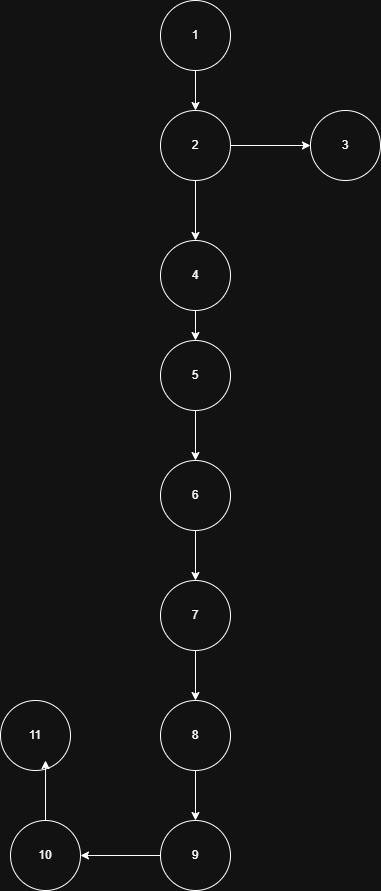

The diagram above was exported from draw.io. Its source (the exported page's mxGraphModel, read from the mxfile embedded in the PNG):
<mxGraphModel dx="1290" dy="557" grid="1" gridSize="10" guides="1" tooltips="1" connect="1" arrows="1" fold="1" page="1" pageScale="1" pageWidth="827" pageHeight="1169" math="0" shadow="0">
  <root>
    <mxCell id="0" />
    <mxCell id="1" parent="0" />
    <mxCell id="IADuyt4m3TNDCfFg3Wjw-10" style="edgeStyle=orthogonalEdgeStyle;rounded=0;orthogonalLoop=1;jettySize=auto;html=1;entryX=0.5;entryY=0;entryDx=0;entryDy=0;" edge="1" parent="1" source="IADuyt4m3TNDCfFg3Wjw-1" target="IADuyt4m3TNDCfFg3Wjw-5">
      <mxGeometry relative="1" as="geometry" />
    </mxCell>
    <mxCell id="IADuyt4m3TNDCfFg3Wjw-1" value="1" style="ellipse;whiteSpace=wrap;html=1;aspect=fixed;" vertex="1" parent="1">
      <mxGeometry x="360" y="30" width="70" height="70" as="geometry" />
    </mxCell>
    <mxCell id="IADuyt4m3TNDCfFg3Wjw-16" style="edgeStyle=orthogonalEdgeStyle;rounded=0;orthogonalLoop=1;jettySize=auto;html=1;" edge="1" parent="1" source="IADuyt4m3TNDCfFg3Wjw-2" target="IADuyt4m3TNDCfFg3Wjw-8">
      <mxGeometry relative="1" as="geometry" />
    </mxCell>
    <mxCell id="IADuyt4m3TNDCfFg3Wjw-2" value="6" style="ellipse;whiteSpace=wrap;html=1;aspect=fixed;" vertex="1" parent="1">
      <mxGeometry x="360" y="490" width="70" height="70" as="geometry" />
    </mxCell>
    <mxCell id="IADuyt4m3TNDCfFg3Wjw-3" value="3" style="ellipse;whiteSpace=wrap;html=1;aspect=fixed;" vertex="1" parent="1">
      <mxGeometry x="510" y="140" width="70" height="70" as="geometry" />
    </mxCell>
    <mxCell id="IADuyt4m3TNDCfFg3Wjw-21" style="edgeStyle=orthogonalEdgeStyle;rounded=0;orthogonalLoop=1;jettySize=auto;html=1;entryX=1;entryY=0.5;entryDx=0;entryDy=0;" edge="1" parent="1" source="IADuyt4m3TNDCfFg3Wjw-4" target="IADuyt4m3TNDCfFg3Wjw-19">
      <mxGeometry relative="1" as="geometry" />
    </mxCell>
    <mxCell id="IADuyt4m3TNDCfFg3Wjw-4" value="9" style="ellipse;whiteSpace=wrap;html=1;aspect=fixed;" vertex="1" parent="1">
      <mxGeometry x="360" y="850" width="70" height="70" as="geometry" />
    </mxCell>
    <mxCell id="IADuyt4m3TNDCfFg3Wjw-12" style="edgeStyle=orthogonalEdgeStyle;rounded=0;orthogonalLoop=1;jettySize=auto;html=1;entryX=0;entryY=0.5;entryDx=0;entryDy=0;" edge="1" parent="1" source="IADuyt4m3TNDCfFg3Wjw-5" target="IADuyt4m3TNDCfFg3Wjw-3">
      <mxGeometry relative="1" as="geometry" />
    </mxCell>
    <mxCell id="IADuyt4m3TNDCfFg3Wjw-13" style="edgeStyle=orthogonalEdgeStyle;rounded=0;orthogonalLoop=1;jettySize=auto;html=1;entryX=0.5;entryY=0;entryDx=0;entryDy=0;" edge="1" parent="1" source="IADuyt4m3TNDCfFg3Wjw-5" target="IADuyt4m3TNDCfFg3Wjw-7">
      <mxGeometry relative="1" as="geometry" />
    </mxCell>
    <mxCell id="IADuyt4m3TNDCfFg3Wjw-5" value="2" style="ellipse;whiteSpace=wrap;html=1;aspect=fixed;" vertex="1" parent="1">
      <mxGeometry x="360" y="140" width="70" height="70" as="geometry" />
    </mxCell>
    <mxCell id="IADuyt4m3TNDCfFg3Wjw-18" style="edgeStyle=orthogonalEdgeStyle;rounded=0;orthogonalLoop=1;jettySize=auto;html=1;entryX=0.5;entryY=0;entryDx=0;entryDy=0;" edge="1" parent="1" source="IADuyt4m3TNDCfFg3Wjw-6" target="IADuyt4m3TNDCfFg3Wjw-4">
      <mxGeometry relative="1" as="geometry" />
    </mxCell>
    <mxCell id="IADuyt4m3TNDCfFg3Wjw-6" value="8" style="ellipse;whiteSpace=wrap;html=1;aspect=fixed;" vertex="1" parent="1">
      <mxGeometry x="360" y="730" width="70" height="70" as="geometry" />
    </mxCell>
    <mxCell id="IADuyt4m3TNDCfFg3Wjw-14" style="edgeStyle=orthogonalEdgeStyle;rounded=0;orthogonalLoop=1;jettySize=auto;html=1;" edge="1" parent="1" source="IADuyt4m3TNDCfFg3Wjw-7" target="IADuyt4m3TNDCfFg3Wjw-9">
      <mxGeometry relative="1" as="geometry" />
    </mxCell>
    <mxCell id="IADuyt4m3TNDCfFg3Wjw-7" value="4" style="ellipse;whiteSpace=wrap;html=1;aspect=fixed;" vertex="1" parent="1">
      <mxGeometry x="360" y="270" width="70" height="70" as="geometry" />
    </mxCell>
    <mxCell id="IADuyt4m3TNDCfFg3Wjw-17" style="edgeStyle=orthogonalEdgeStyle;rounded=0;orthogonalLoop=1;jettySize=auto;html=1;" edge="1" parent="1" source="IADuyt4m3TNDCfFg3Wjw-8" target="IADuyt4m3TNDCfFg3Wjw-6">
      <mxGeometry relative="1" as="geometry" />
    </mxCell>
    <mxCell id="IADuyt4m3TNDCfFg3Wjw-8" value="7" style="ellipse;whiteSpace=wrap;html=1;aspect=fixed;" vertex="1" parent="1">
      <mxGeometry x="360" y="610" width="70" height="70" as="geometry" />
    </mxCell>
    <mxCell id="IADuyt4m3TNDCfFg3Wjw-15" style="edgeStyle=orthogonalEdgeStyle;rounded=0;orthogonalLoop=1;jettySize=auto;html=1;" edge="1" parent="1" source="IADuyt4m3TNDCfFg3Wjw-9" target="IADuyt4m3TNDCfFg3Wjw-2">
      <mxGeometry relative="1" as="geometry" />
    </mxCell>
    <mxCell id="IADuyt4m3TNDCfFg3Wjw-9" value="5" style="ellipse;whiteSpace=wrap;html=1;aspect=fixed;" vertex="1" parent="1">
      <mxGeometry x="360" y="370" width="70" height="70" as="geometry" />
    </mxCell>
    <mxCell id="IADuyt4m3TNDCfFg3Wjw-19" value="10" style="ellipse;whiteSpace=wrap;html=1;aspect=fixed;" vertex="1" parent="1">
      <mxGeometry x="210" y="850" width="70" height="70" as="geometry" />
    </mxCell>
    <mxCell id="IADuyt4m3TNDCfFg3Wjw-20" value="11" style="ellipse;whiteSpace=wrap;html=1;aspect=fixed;" vertex="1" parent="1">
      <mxGeometry x="200" y="730" width="70" height="70" as="geometry" />
    </mxCell>
    <mxCell id="IADuyt4m3TNDCfFg3Wjw-22" style="edgeStyle=orthogonalEdgeStyle;rounded=0;orthogonalLoop=1;jettySize=auto;html=1;entryX=0.643;entryY=0.857;entryDx=0;entryDy=0;entryPerimeter=0;" edge="1" parent="1" source="IADuyt4m3TNDCfFg3Wjw-19" target="IADuyt4m3TNDCfFg3Wjw-20">
      <mxGeometry relative="1" as="geometry" />
    </mxCell>
  </root>
</mxGraphModel>